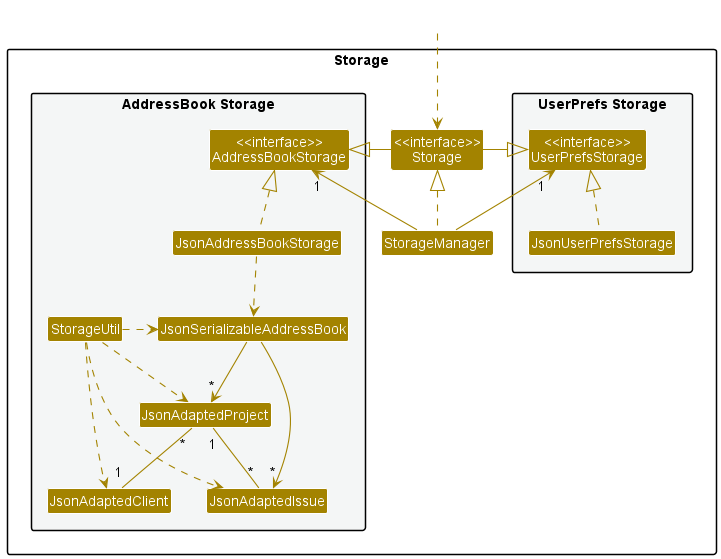

The diagram above was rendered by PlantUML. Its source (embedded in the PNG):
@startuml
!include style.puml
skinparam arrowThickness 1.1
skinparam arrowColor STORAGE_COLOR
skinparam classBackgroundColor STORAGE_COLOR

package Storage{

package "UserPrefs Storage" #F4F6F6{
Class "<<interface>>\nUserPrefsStorage" as UserPrefsStorage
Class JsonUserPrefsStorage
}

Class "<<interface>>\nStorage" as Storage
Class StorageManager

package "AddressBook Storage" #F4F6F6{
Class "<<interface>>\nAddressBookStorage" as AddressBookStorage
Class JsonAddressBookStorage
Class JsonSerializableAddressBook
Class JsonAdaptedClient
Class JsonAdaptedProject
Class JsonAdaptedIssue
Class StorageUtil
}

}

Class HiddenOutside #FFFFFF
HiddenOutside ..> Storage

StorageManager .up.|> Storage
StorageManager -up-> "1" UserPrefsStorage
StorageManager -up-> "1" AddressBookStorage

Storage -left-|> UserPrefsStorage
Storage -right-|> AddressBookStorage

JsonUserPrefsStorage .up.|> UserPrefsStorage
JsonAddressBookStorage .up.|> AddressBookStorage
JsonAddressBookStorage ..> JsonSerializableAddressBook
JsonSerializableAddressBook --> "*" JsonAdaptedProject
JsonSerializableAddressBook --> "*" JsonAdaptedIssue

StorageUtil .right..> JsonSerializableAddressBook
StorageUtil ..> JsonAdaptedClient
StorageUtil ..> JsonAdaptedIssue
StorageUtil ..> JsonAdaptedProject
JsonAdaptedProject "*" -- "1 " JsonAdaptedClient
JsonAdaptedProject "1" -- "*" JsonAdaptedIssue

@enduml